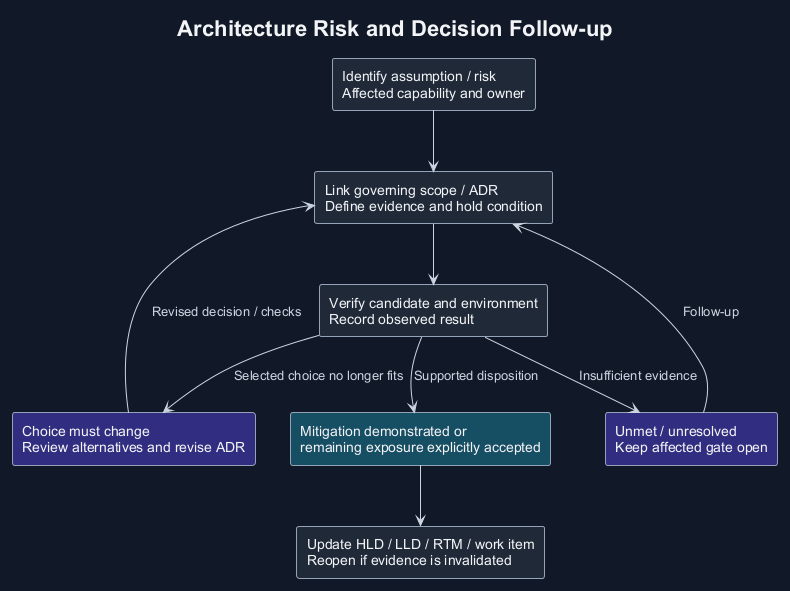

The diagram above was rendered by PlantUML. Its source (embedded in the PNG):
@startuml
!theme plain
skinparam backgroundColor #111827
skinparam defaultFontName Arial
skinparam defaultFontColor #F3F4F6
skinparam ArrowColor #CBD5E1
skinparam ArrowFontColor #CBD5E1
skinparam shadowing false
skinparam rectangle {
 BackgroundColor #1F2937
 BorderColor #94A3B8
 FontColor #F3F4F6
}
top to bottom direction
title Architecture Risk and Decision Follow-up
rectangle "Identify assumption / risk\nAffected capability and owner" as risk
rectangle "Link governing scope / ADR\nDefine evidence and hold condition" as plan
rectangle "Verify candidate and environment\nRecord observed result" as evidence
rectangle "Unmet / unresolved\nKeep affected gate open" as hold #312E81
rectangle "Choice must change\nReview alternatives and revise ADR" as revise #312E81
rectangle "Mitigation demonstrated or\nremaining exposure explicitly accepted" as resolved #164E63
rectangle "Update HLD / LLD / RTM / work item\nReopen if evidence is invalidated" as update
risk --> plan
plan --> evidence
evidence --> hold : Insufficient evidence
evidence --> revise : Selected choice no longer fits
evidence --> resolved : Supported disposition
hold --> plan : Follow-up
revise --> plan : Revised decision / checks
resolved --> update
@enduml